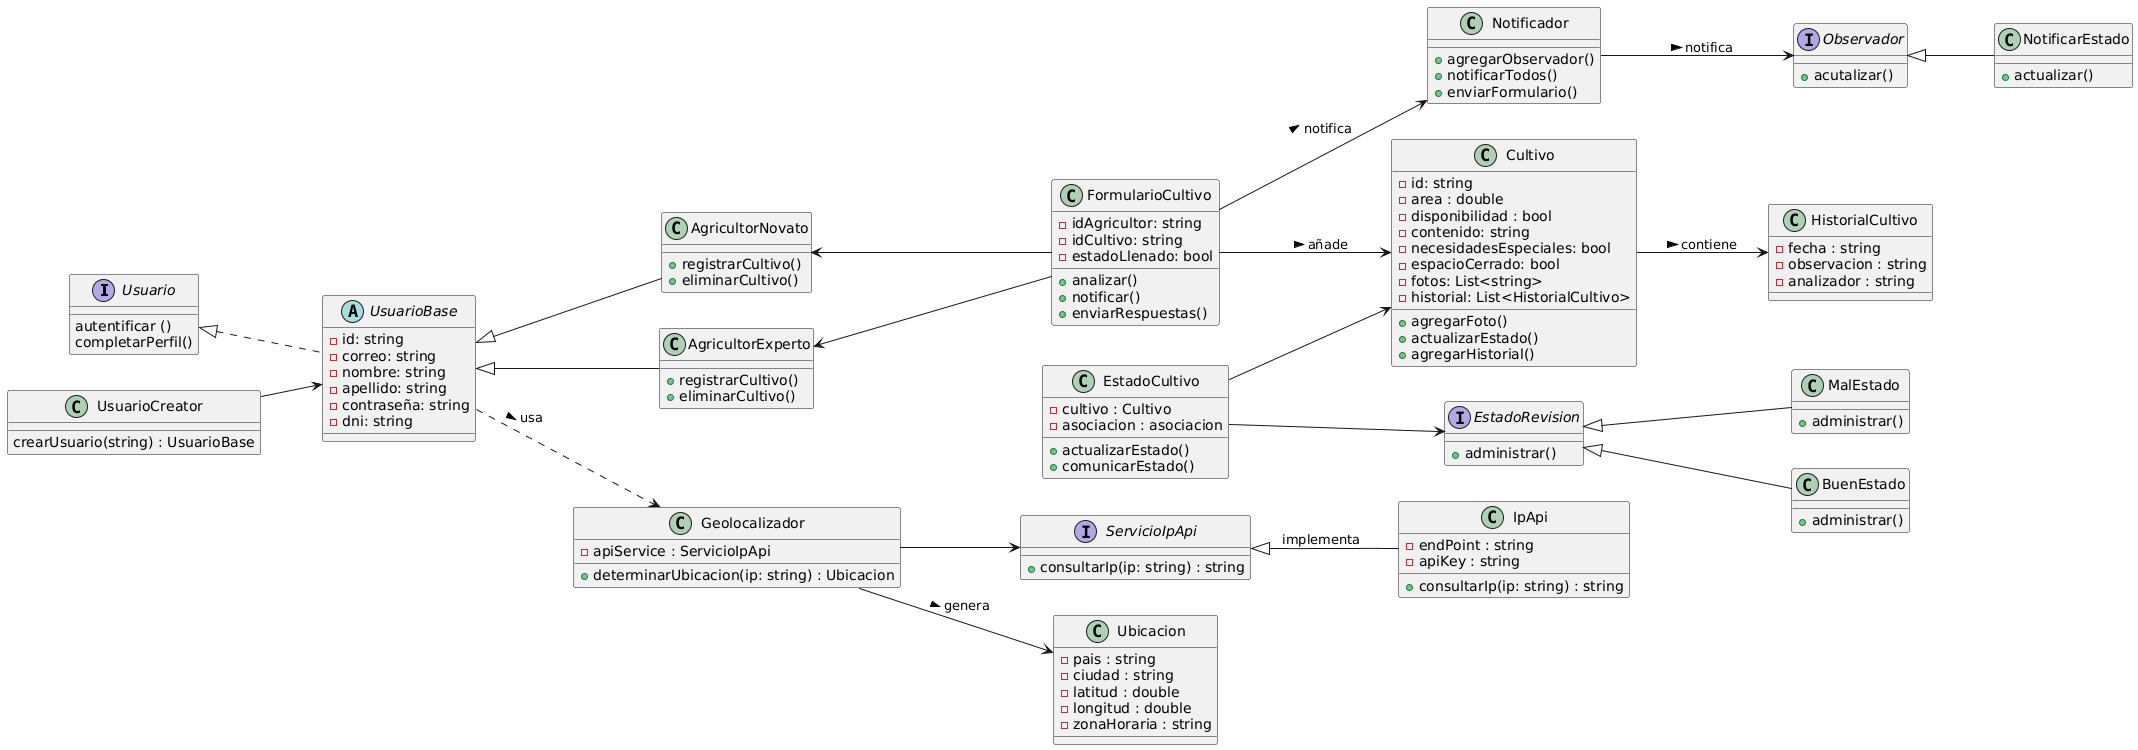

The diagram above was rendered by PlantUML. Its source (embedded in the PNG):
@startuml
' 1. CAMBIO A DISPOSICIÓN HORIZONTAL
left to right direction

interface Usuario{
    autentificar ()
    completarPerfil()
}

class UsuarioCreator{
    crearUsuario(string) : UsuarioBase
}

abstract UsuarioBase{
    -id: string
    -correo: string
    -nombre: string
    -apellido: string 
    -contraseña: string
    -dni: string
}

class AgricultorNovato{
    +registrarCultivo()
    +eliminarCultivo()
}

class AgricultorExperto{
    +registrarCultivo()
    +eliminarCultivo()
}

class Cultivo{
    -id: string
    -area : double
    -disponibilidad : bool
    -contenido: string
    -necesidadesEspeciales: bool
    -espacioCerrado: bool
    -fotos: List<string>
    -historial: List<HistorialCultivo>
    +agregarFoto()
    +actualizarEstado()
    +agregarHistorial()
}

class FormularioCultivo{
    -idAgricultor: string
    -idCultivo: string
    -estadoLlenado: bool
    +analizar()
    +notificar()
    +enviarRespuestas()
}

class HistorialCultivo{
    -fecha : string
    -observacion : string
    -analizador : string
}

class Notificador{
    +agregarObservador()
    +notificarTodos()
    +enviarFormulario()
}

interface Observador{
    +acutalizar()
}

class NotificarEstado{ 
    +actualizar()
}

class BuenEstado{
    +administrar()
}

class MalEstado{
    +administrar()
}

class EstadoCultivo{
    -cultivo : Cultivo
    -asociacion : asociacion
    +actualizarEstado()
    +comunicarEstado()
}

interface EstadoRevision{
    +administrar()
}

' 2. NUEVO MÓDULO DE GEOLOCALIZACIÓN (Reemplaza a Verificación)

class Geolocalizador {
    - apiService : ServicioIpApi
    + determinarUbicacion(ip: string) : Ubicacion
}

interface ServicioIpApi {
    + consultarIp(ip: string) : string
}

class IpApi {
    - endPoint : string
    - apiKey : string
    + consultarIp(ip: string) : string
}

class Ubicacion {
    - pais : string
    - ciudad : string
    - latitud : double
    - longitud : double
    - zonaHoraria : string
}

' RELACIONES ORIGINALES
Usuario <|.. UsuarioBase
UsuarioCreator --> UsuarioBase
UsuarioBase <|-- AgricultorNovato
UsuarioBase <|-- AgricultorExperto
Cultivo --> HistorialCultivo: contiene >
AgricultorNovato <-- FormularioCultivo
AgricultorExperto <-- FormularioCultivo
FormularioCultivo --> Cultivo : añade >
FormularioCultivo --> Notificador : notifica >
EstadoCultivo --> Cultivo
EstadoCultivo --> EstadoRevision
Notificador --> Observador : notifica >
Observador <|-- NotificarEstado
EstadoRevision <|-- BuenEstado
EstadoRevision <|-- MalEstado

' NUEVAS RELACIONES DE GEOLOCALIZACIÓN
UsuarioBase ..> Geolocalizador : usa >
Geolocalizador --> ServicioIpApi
ServicioIpApi <|-- IpApi : implementa
Geolocalizador --> Ubicacion : genera >
@enduml